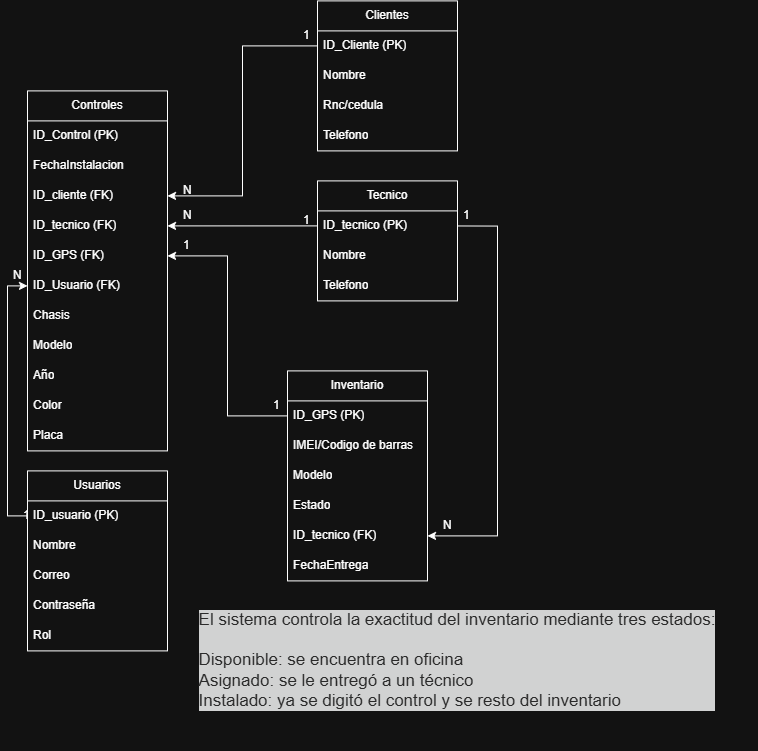

The diagram above was exported from draw.io. Its source (the exported page's mxGraphModel, read from the mxfile embedded in the PNG):
<mxGraphModel dx="1290" dy="1951" grid="1" gridSize="10" guides="1" tooltips="1" connect="1" arrows="1" fold="1" page="1" pageScale="1" pageWidth="827" pageHeight="1169" math="0" shadow="0">
  <root>
    <mxCell id="0" />
    <mxCell id="1" parent="0" />
    <mxCell id="Kl5CrNa_-Qoayxx9v0Ou-1" parent="1" style="swimlane;fontStyle=0;childLayout=stackLayout;horizontal=1;startSize=30;horizontalStack=0;resizeParent=1;resizeParentMax=0;resizeLast=0;collapsible=1;marginBottom=0;whiteSpace=wrap;html=1;" value="Usuarios" vertex="1">
      <mxGeometry height="180" width="140" x="60" y="350" as="geometry" />
    </mxCell>
    <mxCell id="Kl5CrNa_-Qoayxx9v0Ou-2" parent="Kl5CrNa_-Qoayxx9v0Ou-1" style="text;strokeColor=none;fillColor=none;align=left;verticalAlign=middle;spacingLeft=4;spacingRight=4;overflow=hidden;points=[[0,0.5],[1,0.5]];portConstraint=eastwest;rotatable=0;whiteSpace=wrap;html=1;" value="ID_usuario (PK)" vertex="1">
      <mxGeometry height="30" width="140" y="30" as="geometry" />
    </mxCell>
    <mxCell id="Kl5CrNa_-Qoayxx9v0Ou-3" parent="Kl5CrNa_-Qoayxx9v0Ou-1" style="text;strokeColor=none;fillColor=none;align=left;verticalAlign=middle;spacingLeft=4;spacingRight=4;overflow=hidden;points=[[0,0.5],[1,0.5]];portConstraint=eastwest;rotatable=0;whiteSpace=wrap;html=1;" value="Nombre" vertex="1">
      <mxGeometry height="30" width="140" y="60" as="geometry" />
    </mxCell>
    <mxCell id="Kl5CrNa_-Qoayxx9v0Ou-4" parent="Kl5CrNa_-Qoayxx9v0Ou-1" style="text;strokeColor=none;fillColor=none;align=left;verticalAlign=middle;spacingLeft=4;spacingRight=4;overflow=hidden;points=[[0,0.5],[1,0.5]];portConstraint=eastwest;rotatable=0;whiteSpace=wrap;html=1;" value="Correo" vertex="1">
      <mxGeometry height="30" width="140" y="90" as="geometry" />
    </mxCell>
    <mxCell id="Kl5CrNa_-Qoayxx9v0Ou-5" parent="Kl5CrNa_-Qoayxx9v0Ou-1" style="text;strokeColor=none;fillColor=none;align=left;verticalAlign=middle;spacingLeft=4;spacingRight=4;overflow=hidden;points=[[0,0.5],[1,0.5]];portConstraint=eastwest;rotatable=0;whiteSpace=wrap;html=1;" value="Contraseña" vertex="1">
      <mxGeometry height="30" width="140" y="120" as="geometry" />
    </mxCell>
    <mxCell id="Kl5CrNa_-Qoayxx9v0Ou-6" parent="Kl5CrNa_-Qoayxx9v0Ou-1" style="text;strokeColor=none;fillColor=none;align=left;verticalAlign=middle;spacingLeft=4;spacingRight=4;overflow=hidden;points=[[0,0.5],[1,0.5]];portConstraint=eastwest;rotatable=0;whiteSpace=wrap;html=1;" value="Rol" vertex="1">
      <mxGeometry height="30" width="140" y="150" as="geometry" />
    </mxCell>
    <mxCell id="Kl5CrNa_-Qoayxx9v0Ou-7" parent="1" style="swimlane;fontStyle=0;childLayout=stackLayout;horizontal=1;startSize=30;horizontalStack=0;resizeParent=1;resizeParentMax=0;resizeLast=0;collapsible=1;marginBottom=0;whiteSpace=wrap;html=1;" value="Inventario" vertex="1">
      <mxGeometry height="210" width="140" x="320" y="250" as="geometry" />
    </mxCell>
    <mxCell id="Kl5CrNa_-Qoayxx9v0Ou-8" parent="Kl5CrNa_-Qoayxx9v0Ou-7" style="text;strokeColor=none;fillColor=none;align=left;verticalAlign=middle;spacingLeft=4;spacingRight=4;overflow=hidden;points=[[0,0.5],[1,0.5]];portConstraint=eastwest;rotatable=0;whiteSpace=wrap;html=1;" value="ID_GPS (PK)" vertex="1">
      <mxGeometry height="30" width="140" y="30" as="geometry" />
    </mxCell>
    <mxCell id="Kl5CrNa_-Qoayxx9v0Ou-9" parent="Kl5CrNa_-Qoayxx9v0Ou-7" style="text;strokeColor=none;fillColor=none;align=left;verticalAlign=middle;spacingLeft=4;spacingRight=4;overflow=hidden;points=[[0,0.5],[1,0.5]];portConstraint=eastwest;rotatable=0;whiteSpace=wrap;html=1;" value="IMEI/Codigo de barras" vertex="1">
      <mxGeometry height="30" width="140" y="60" as="geometry" />
    </mxCell>
    <mxCell id="Kl5CrNa_-Qoayxx9v0Ou-10" parent="Kl5CrNa_-Qoayxx9v0Ou-7" style="text;strokeColor=none;fillColor=none;align=left;verticalAlign=middle;spacingLeft=4;spacingRight=4;overflow=hidden;points=[[0,0.5],[1,0.5]];portConstraint=eastwest;rotatable=0;whiteSpace=wrap;html=1;" value="Modelo" vertex="1">
      <mxGeometry height="30" width="140" y="90" as="geometry" />
    </mxCell>
    <mxCell id="Kl5CrNa_-Qoayxx9v0Ou-11" parent="Kl5CrNa_-Qoayxx9v0Ou-7" style="text;strokeColor=none;fillColor=none;align=left;verticalAlign=middle;spacingLeft=4;spacingRight=4;overflow=hidden;points=[[0,0.5],[1,0.5]];portConstraint=eastwest;rotatable=0;whiteSpace=wrap;html=1;" value="Estado" vertex="1">
      <mxGeometry height="30" width="140" y="120" as="geometry" />
    </mxCell>
    <mxCell id="Kl5CrNa_-Qoayxx9v0Ou-32" parent="Kl5CrNa_-Qoayxx9v0Ou-7" style="text;strokeColor=none;fillColor=none;align=left;verticalAlign=middle;spacingLeft=4;spacingRight=4;overflow=hidden;points=[[0,0.5],[1,0.5]];portConstraint=eastwest;rotatable=0;whiteSpace=wrap;html=1;" value="ID_tecnico (FK)" vertex="1">
      <mxGeometry height="30" width="140" y="150" as="geometry" />
    </mxCell>
    <mxCell id="2GfaYZpMUy1_xdcI5-XG-8" parent="Kl5CrNa_-Qoayxx9v0Ou-7" style="text;strokeColor=none;fillColor=none;align=left;verticalAlign=middle;spacingLeft=4;spacingRight=4;overflow=hidden;points=[[0,0.5],[1,0.5]];portConstraint=eastwest;rotatable=0;whiteSpace=wrap;html=1;" value="FechaEntrega" vertex="1">
      <mxGeometry height="30" width="140" y="180" as="geometry" />
    </mxCell>
    <mxCell id="Kl5CrNa_-Qoayxx9v0Ou-12" parent="1" style="swimlane;fontStyle=0;childLayout=stackLayout;horizontal=1;startSize=30;horizontalStack=0;resizeParent=1;resizeParentMax=0;resizeLast=0;collapsible=1;marginBottom=0;whiteSpace=wrap;html=1;" value="Tecnico" vertex="1">
      <mxGeometry height="120" width="140" x="350" y="60" as="geometry" />
    </mxCell>
    <mxCell id="Kl5CrNa_-Qoayxx9v0Ou-13" parent="Kl5CrNa_-Qoayxx9v0Ou-12" style="text;strokeColor=none;fillColor=none;align=left;verticalAlign=middle;spacingLeft=4;spacingRight=4;overflow=hidden;points=[[0,0.5],[1,0.5]];portConstraint=eastwest;rotatable=0;whiteSpace=wrap;html=1;" value="ID_tecnico (PK)" vertex="1">
      <mxGeometry height="30" width="140" y="30" as="geometry" />
    </mxCell>
    <mxCell id="2GfaYZpMUy1_xdcI5-XG-5" edge="1" parent="Kl5CrNa_-Qoayxx9v0Ou-12" style="edgeStyle=orthogonalEdgeStyle;rounded=0;orthogonalLoop=1;jettySize=auto;html=1;entryX=1;entryY=0.5;entryDx=0;entryDy=0;" target="Kl5CrNa_-Qoayxx9v0Ou-32">
      <mxGeometry relative="1" as="geometry">
        <Array as="points">
          <mxPoint x="180" y="45" />
          <mxPoint x="180" y="355" />
        </Array>
        <mxPoint x="139.94" y="45.05882352941194" as="sourcePoint" />
        <mxPoint x="250" y="410" as="targetPoint" />
      </mxGeometry>
    </mxCell>
    <mxCell id="Kl5CrNa_-Qoayxx9v0Ou-14" parent="Kl5CrNa_-Qoayxx9v0Ou-12" style="text;strokeColor=none;fillColor=none;align=left;verticalAlign=middle;spacingLeft=4;spacingRight=4;overflow=hidden;points=[[0,0.5],[1,0.5]];portConstraint=eastwest;rotatable=0;whiteSpace=wrap;html=1;" value="Nombre" vertex="1">
      <mxGeometry height="30" width="140" y="60" as="geometry" />
    </mxCell>
    <mxCell id="Kl5CrNa_-Qoayxx9v0Ou-15" parent="Kl5CrNa_-Qoayxx9v0Ou-12" style="text;strokeColor=none;fillColor=none;align=left;verticalAlign=middle;spacingLeft=4;spacingRight=4;overflow=hidden;points=[[0,0.5],[1,0.5]];portConstraint=eastwest;rotatable=0;whiteSpace=wrap;html=1;" value="Telefono" vertex="1">
      <mxGeometry height="30" width="140" y="90" as="geometry" />
    </mxCell>
    <mxCell id="Kl5CrNa_-Qoayxx9v0Ou-16" parent="1" style="swimlane;fontStyle=0;childLayout=stackLayout;horizontal=1;startSize=30;horizontalStack=0;resizeParent=1;resizeParentMax=0;resizeLast=0;collapsible=1;marginBottom=0;whiteSpace=wrap;html=1;" value="Clientes" vertex="1">
      <mxGeometry height="150" width="140" x="350" y="-120" as="geometry" />
    </mxCell>
    <mxCell id="Kl5CrNa_-Qoayxx9v0Ou-17" parent="Kl5CrNa_-Qoayxx9v0Ou-16" style="text;strokeColor=none;fillColor=none;align=left;verticalAlign=middle;spacingLeft=4;spacingRight=4;overflow=hidden;points=[[0,0.5],[1,0.5]];portConstraint=eastwest;rotatable=0;whiteSpace=wrap;html=1;" value="ID_Cliente (PK)" vertex="1">
      <mxGeometry height="30" width="140" y="30" as="geometry" />
    </mxCell>
    <mxCell id="Kl5CrNa_-Qoayxx9v0Ou-18" parent="Kl5CrNa_-Qoayxx9v0Ou-16" style="text;strokeColor=none;fillColor=none;align=left;verticalAlign=middle;spacingLeft=4;spacingRight=4;overflow=hidden;points=[[0,0.5],[1,0.5]];portConstraint=eastwest;rotatable=0;whiteSpace=wrap;html=1;" value="Nombre" vertex="1">
      <mxGeometry height="30" width="140" y="60" as="geometry" />
    </mxCell>
    <mxCell id="Kl5CrNa_-Qoayxx9v0Ou-19" parent="Kl5CrNa_-Qoayxx9v0Ou-16" style="text;strokeColor=none;fillColor=none;align=left;verticalAlign=middle;spacingLeft=4;spacingRight=4;overflow=hidden;points=[[0,0.5],[1,0.5]];portConstraint=eastwest;rotatable=0;whiteSpace=wrap;html=1;" value="Rnc/cedula" vertex="1">
      <mxGeometry height="30" width="140" y="90" as="geometry" />
    </mxCell>
    <mxCell id="Kl5CrNa_-Qoayxx9v0Ou-20" parent="Kl5CrNa_-Qoayxx9v0Ou-16" style="text;strokeColor=none;fillColor=none;align=left;verticalAlign=middle;spacingLeft=4;spacingRight=4;overflow=hidden;points=[[0,0.5],[1,0.5]];portConstraint=eastwest;rotatable=0;whiteSpace=wrap;html=1;" value="Telefono" vertex="1">
      <mxGeometry height="30" width="140" y="120" as="geometry" />
    </mxCell>
    <mxCell id="Kl5CrNa_-Qoayxx9v0Ou-21" parent="1" style="swimlane;fontStyle=0;childLayout=stackLayout;horizontal=1;startSize=30;horizontalStack=0;resizeParent=1;resizeParentMax=0;resizeLast=0;collapsible=1;marginBottom=0;whiteSpace=wrap;html=1;" value="Controles" vertex="1">
      <mxGeometry height="360" width="140" x="60" y="-30" as="geometry" />
    </mxCell>
    <mxCell id="Kl5CrNa_-Qoayxx9v0Ou-22" parent="Kl5CrNa_-Qoayxx9v0Ou-21" style="text;strokeColor=none;fillColor=none;align=left;verticalAlign=middle;spacingLeft=4;spacingRight=4;overflow=hidden;points=[[0,0.5],[1,0.5]];portConstraint=eastwest;rotatable=0;whiteSpace=wrap;html=1;" value="ID_Control (PK)" vertex="1">
      <mxGeometry height="30" width="140" y="30" as="geometry" />
    </mxCell>
    <mxCell id="Kl5CrNa_-Qoayxx9v0Ou-23" parent="Kl5CrNa_-Qoayxx9v0Ou-21" style="text;strokeColor=none;fillColor=none;align=left;verticalAlign=middle;spacingLeft=4;spacingRight=4;overflow=hidden;points=[[0,0.5],[1,0.5]];portConstraint=eastwest;rotatable=0;whiteSpace=wrap;html=1;" value="FechaInstalacion" vertex="1">
      <mxGeometry height="30" width="140" y="60" as="geometry" />
    </mxCell>
    <mxCell id="Kl5CrNa_-Qoayxx9v0Ou-24" parent="Kl5CrNa_-Qoayxx9v0Ou-21" style="text;strokeColor=none;fillColor=none;align=left;verticalAlign=middle;spacingLeft=4;spacingRight=4;overflow=hidden;points=[[0,0.5],[1,0.5]];portConstraint=eastwest;rotatable=0;whiteSpace=wrap;html=1;" value="ID_cliente (FK)" vertex="1">
      <mxGeometry height="30" width="140" y="90" as="geometry" />
    </mxCell>
    <mxCell id="Kl5CrNa_-Qoayxx9v0Ou-25" parent="Kl5CrNa_-Qoayxx9v0Ou-21" style="text;strokeColor=none;fillColor=none;align=left;verticalAlign=middle;spacingLeft=4;spacingRight=4;overflow=hidden;points=[[0,0.5],[1,0.5]];portConstraint=eastwest;rotatable=0;whiteSpace=wrap;html=1;" value="ID_tecnico (FK)" vertex="1">
      <mxGeometry height="30" width="140" y="120" as="geometry" />
    </mxCell>
    <mxCell id="Kl5CrNa_-Qoayxx9v0Ou-26" parent="Kl5CrNa_-Qoayxx9v0Ou-21" style="text;strokeColor=none;fillColor=none;align=left;verticalAlign=middle;spacingLeft=4;spacingRight=4;overflow=hidden;points=[[0,0.5],[1,0.5]];portConstraint=eastwest;rotatable=0;whiteSpace=wrap;html=1;" value="ID_GPS (FK)" vertex="1">
      <mxGeometry height="30" width="140" y="150" as="geometry" />
    </mxCell>
    <mxCell id="xZz80Ja44cjCul44Cdgu-13" parent="Kl5CrNa_-Qoayxx9v0Ou-21" style="text;strokeColor=none;fillColor=none;align=left;verticalAlign=middle;spacingLeft=4;spacingRight=4;overflow=hidden;points=[[0,0.5],[1,0.5]];portConstraint=eastwest;rotatable=0;whiteSpace=wrap;html=1;" value="ID_Usuario (FK)" vertex="1">
      <mxGeometry height="30" width="140" y="180" as="geometry" />
    </mxCell>
    <mxCell id="Kl5CrNa_-Qoayxx9v0Ou-27" parent="Kl5CrNa_-Qoayxx9v0Ou-21" style="text;strokeColor=none;fillColor=none;align=left;verticalAlign=middle;spacingLeft=4;spacingRight=4;overflow=hidden;points=[[0,0.5],[1,0.5]];portConstraint=eastwest;rotatable=0;whiteSpace=wrap;html=1;" value="Chasis" vertex="1">
      <mxGeometry height="30" width="140" y="210" as="geometry" />
    </mxCell>
    <mxCell id="Kl5CrNa_-Qoayxx9v0Ou-28" parent="Kl5CrNa_-Qoayxx9v0Ou-21" style="text;strokeColor=none;fillColor=none;align=left;verticalAlign=middle;spacingLeft=4;spacingRight=4;overflow=hidden;points=[[0,0.5],[1,0.5]];portConstraint=eastwest;rotatable=0;whiteSpace=wrap;html=1;" value="Modelo" vertex="1">
      <mxGeometry height="30" width="140" y="240" as="geometry" />
    </mxCell>
    <mxCell id="Kl5CrNa_-Qoayxx9v0Ou-29" parent="Kl5CrNa_-Qoayxx9v0Ou-21" style="text;strokeColor=none;fillColor=none;align=left;verticalAlign=middle;spacingLeft=4;spacingRight=4;overflow=hidden;points=[[0,0.5],[1,0.5]];portConstraint=eastwest;rotatable=0;whiteSpace=wrap;html=1;" value="Año" vertex="1">
      <mxGeometry height="30" width="140" y="270" as="geometry" />
    </mxCell>
    <mxCell id="Kl5CrNa_-Qoayxx9v0Ou-30" parent="Kl5CrNa_-Qoayxx9v0Ou-21" style="text;strokeColor=none;fillColor=none;align=left;verticalAlign=middle;spacingLeft=4;spacingRight=4;overflow=hidden;points=[[0,0.5],[1,0.5]];portConstraint=eastwest;rotatable=0;whiteSpace=wrap;html=1;" value="Color" vertex="1">
      <mxGeometry height="30" width="140" y="300" as="geometry" />
    </mxCell>
    <mxCell id="Kl5CrNa_-Qoayxx9v0Ou-31" parent="Kl5CrNa_-Qoayxx9v0Ou-21" style="text;strokeColor=none;fillColor=none;align=left;verticalAlign=middle;spacingLeft=4;spacingRight=4;overflow=hidden;points=[[0,0.5],[1,0.5]];portConstraint=eastwest;rotatable=0;whiteSpace=wrap;html=1;" value="Placa" vertex="1">
      <mxGeometry height="30" width="140" y="330" as="geometry" />
    </mxCell>
    <mxCell id="2GfaYZpMUy1_xdcI5-XG-2" edge="1" parent="1" source="Kl5CrNa_-Qoayxx9v0Ou-8" style="edgeStyle=orthogonalEdgeStyle;rounded=0;orthogonalLoop=1;jettySize=auto;html=1;entryX=1;entryY=0.5;entryDx=0;entryDy=0;" target="Kl5CrNa_-Qoayxx9v0Ou-26">
      <mxGeometry relative="1" as="geometry" />
    </mxCell>
    <mxCell id="2GfaYZpMUy1_xdcI5-XG-3" edge="1" parent="1" source="Kl5CrNa_-Qoayxx9v0Ou-17" style="edgeStyle=orthogonalEdgeStyle;rounded=0;orthogonalLoop=1;jettySize=auto;html=1;entryX=1;entryY=0.5;entryDx=0;entryDy=0;" target="Kl5CrNa_-Qoayxx9v0Ou-24">
      <mxGeometry relative="1" as="geometry" />
    </mxCell>
    <mxCell id="2GfaYZpMUy1_xdcI5-XG-4" edge="1" parent="1" source="Kl5CrNa_-Qoayxx9v0Ou-13" style="edgeStyle=orthogonalEdgeStyle;rounded=0;orthogonalLoop=1;jettySize=auto;html=1;entryX=1;entryY=0.5;entryDx=0;entryDy=0;" target="Kl5CrNa_-Qoayxx9v0Ou-25">
      <mxGeometry relative="1" as="geometry" />
    </mxCell>
    <mxCell id="2GfaYZpMUy1_xdcI5-XG-6" parent="1" style="text;html=1;whiteSpace=wrap;strokeColor=none;fillColor=none;align=center;verticalAlign=middle;rounded=0;" value="&lt;p style=&quot;cursor: text; box-sizing: border-box; margin: 0px; padding: 0px; counter-reset: list-1 0 list-2 0 list-3 0 list-4 0 list-5 0 list-6 0 list-7 0 list-8 0 list-9 0; color: rgb(227, 227, 227); font-family: &amp;quot;Google Sans Flex&amp;quot;, &amp;quot;Google Sans&amp;quot;, &amp;quot;Helvetica Neue&amp;quot;, sans-serif; font-size: 17px; font-variant-ligatures: none; text-align: start; white-space-collapse: preserve; background-color: rgb(30, 31, 32);&quot;&gt;El sistema controla la exactitud del inventario mediante tres estados:&lt;/p&gt;&lt;p style=&quot;cursor: text; box-sizing: border-box; margin: 0px; padding: 0px; counter-reset: list-1 0 list-2 0 list-3 0 list-4 0 list-5 0 list-6 0 list-7 0 list-8 0 list-9 0; color: rgb(227, 227, 227); font-family: &amp;quot;Google Sans Flex&amp;quot;, &amp;quot;Google Sans&amp;quot;, &amp;quot;Helvetica Neue&amp;quot;, sans-serif; font-size: 17px; font-variant-ligatures: none; text-align: start; white-space-collapse: preserve; background-color: rgb(30, 31, 32);&quot;&gt;&lt;br style=&quot;box-sizing: border-box;&quot;&gt;&lt;/p&gt;&lt;p style=&quot;cursor: text; box-sizing: border-box; margin: 0px; padding: 0px; counter-reset: list-1 0 list-2 0 list-3 0 list-4 0 list-5 0 list-6 0 list-7 0 list-8 0 list-9 0; color: rgb(227, 227, 227); font-family: &amp;quot;Google Sans Flex&amp;quot;, &amp;quot;Google Sans&amp;quot;, &amp;quot;Helvetica Neue&amp;quot;, sans-serif; font-size: 17px; font-variant-ligatures: none; text-align: start; white-space-collapse: preserve; background-color: rgb(30, 31, 32);&quot;&gt;Disponible: se encuentra en oficina&lt;/p&gt;&lt;p style=&quot;cursor: text; box-sizing: border-box; margin: 0px; padding: 0px; counter-reset: list-1 0 list-2 0 list-3 0 list-4 0 list-5 0 list-6 0 list-7 0 list-8 0 list-9 0; color: rgb(227, 227, 227); font-family: &amp;quot;Google Sans Flex&amp;quot;, &amp;quot;Google Sans&amp;quot;, &amp;quot;Helvetica Neue&amp;quot;, sans-serif; font-size: 17px; font-variant-ligatures: none; text-align: start; white-space-collapse: preserve; background-color: rgb(30, 31, 32);&quot;&gt;Asignado: se le entregó a un técnico&lt;/p&gt;&lt;p style=&quot;cursor: text; box-sizing: border-box; margin: 0px; padding: 0px; counter-reset: list-1 0 list-2 0 list-3 0 list-4 0 list-5 0 list-6 0 list-7 0 list-8 0 list-9 0; color: rgb(227, 227, 227); font-family: &amp;quot;Google Sans Flex&amp;quot;, &amp;quot;Google Sans&amp;quot;, &amp;quot;Helvetica Neue&amp;quot;, sans-serif; font-size: 17px; font-variant-ligatures: none; text-align: start; white-space-collapse: preserve; background-color: rgb(30, 31, 32);&quot;&gt;Instalado: ya se digitó el control y se resto del inventario&lt;/p&gt;" vertex="1">
      <mxGeometry height="180" width="600" x="190" y="450" as="geometry" />
    </mxCell>
    <mxCell id="xZz80Ja44cjCul44Cdgu-1" parent="1" style="text;strokeColor=none;fillColor=none;align=left;verticalAlign=middle;spacingLeft=4;spacingRight=4;overflow=hidden;points=[[0,0.5],[1,0.5]];portConstraint=eastwest;rotatable=0;whiteSpace=wrap;html=1;" value="N" vertex="1">
      <mxGeometry height="30" width="20" x="210" y="55" as="geometry" />
    </mxCell>
    <mxCell id="xZz80Ja44cjCul44Cdgu-2" parent="1" style="text;strokeColor=none;fillColor=none;align=left;verticalAlign=middle;spacingLeft=4;spacingRight=4;overflow=hidden;points=[[0,0.5],[1,0.5]];portConstraint=eastwest;rotatable=0;whiteSpace=wrap;html=1;" value="1" vertex="1">
      <mxGeometry height="30" width="40" x="330" y="-100" as="geometry" />
    </mxCell>
    <mxCell id="xZz80Ja44cjCul44Cdgu-4" parent="1" style="text;strokeColor=none;fillColor=none;align=left;verticalAlign=middle;spacingLeft=4;spacingRight=4;overflow=hidden;points=[[0,0.5],[1,0.5]];portConstraint=eastwest;rotatable=0;whiteSpace=wrap;html=1;" value="1" vertex="1">
      <mxGeometry height="30" width="40" x="330" y="85" as="geometry" />
    </mxCell>
    <mxCell id="xZz80Ja44cjCul44Cdgu-5" parent="1" style="text;strokeColor=none;fillColor=none;align=left;verticalAlign=middle;spacingLeft=4;spacingRight=4;overflow=hidden;points=[[0,0.5],[1,0.5]];portConstraint=eastwest;rotatable=0;whiteSpace=wrap;html=1;" value="N" vertex="1">
      <mxGeometry height="30" width="20" x="210" y="80" as="geometry" />
    </mxCell>
    <mxCell id="xZz80Ja44cjCul44Cdgu-8" edge="1" parent="1" source="xZz80Ja44cjCul44Cdgu-5" style="edgeStyle=orthogonalEdgeStyle;rounded=0;orthogonalLoop=1;jettySize=auto;html=1;innerLoopWaypoints=1;exitX=1;exitY=0.5;exitDx=0;exitDy=0;" target="xZz80Ja44cjCul44Cdgu-5">
      <mxGeometry relative="1" as="geometry" />
    </mxCell>
    <mxCell id="xZz80Ja44cjCul44Cdgu-9" parent="1" style="text;strokeColor=none;fillColor=none;align=left;verticalAlign=middle;spacingLeft=4;spacingRight=4;overflow=hidden;points=[[0,0.5],[1,0.5]];portConstraint=eastwest;rotatable=0;whiteSpace=wrap;html=1;" value="1" vertex="1">
      <mxGeometry height="30" width="40" x="490" y="80" as="geometry" />
    </mxCell>
    <mxCell id="xZz80Ja44cjCul44Cdgu-10" parent="1" style="text;strokeColor=none;fillColor=none;align=left;verticalAlign=middle;spacingLeft=4;spacingRight=4;overflow=hidden;points=[[0,0.5],[1,0.5]];portConstraint=eastwest;rotatable=0;whiteSpace=wrap;html=1;" value="N" vertex="1">
      <mxGeometry height="30" width="20" x="470" y="390" as="geometry" />
    </mxCell>
    <mxCell id="xZz80Ja44cjCul44Cdgu-11" parent="1" style="text;strokeColor=none;fillColor=none;align=left;verticalAlign=middle;spacingLeft=4;spacingRight=4;overflow=hidden;points=[[0,0.5],[1,0.5]];portConstraint=eastwest;rotatable=0;whiteSpace=wrap;html=1;" value="1" vertex="1">
      <mxGeometry height="30" width="40" x="210" y="110" as="geometry" />
    </mxCell>
    <mxCell id="xZz80Ja44cjCul44Cdgu-12" parent="1" style="text;strokeColor=none;fillColor=none;align=left;verticalAlign=middle;spacingLeft=4;spacingRight=4;overflow=hidden;points=[[0,0.5],[1,0.5]];portConstraint=eastwest;rotatable=0;whiteSpace=wrap;html=1;" value="1" vertex="1">
      <mxGeometry height="30" width="40" x="300" y="270" as="geometry" />
    </mxCell>
    <mxCell id="xZz80Ja44cjCul44Cdgu-15" edge="1" parent="1" source="Kl5CrNa_-Qoayxx9v0Ou-2" style="edgeStyle=orthogonalEdgeStyle;rounded=0;orthogonalLoop=1;jettySize=auto;html=1;entryX=0;entryY=0.5;entryDx=0;entryDy=0;" target="xZz80Ja44cjCul44Cdgu-13">
      <mxGeometry relative="1" as="geometry" />
    </mxCell>
    <mxCell id="xZz80Ja44cjCul44Cdgu-16" parent="1" style="text;strokeColor=none;fillColor=none;align=left;verticalAlign=middle;spacingLeft=4;spacingRight=4;overflow=hidden;points=[[0,0.5],[1,0.5]];portConstraint=eastwest;rotatable=0;whiteSpace=wrap;html=1;" value="N" vertex="1">
      <mxGeometry height="30" width="20" x="40" y="140" as="geometry" />
    </mxCell>
    <mxCell id="xZz80Ja44cjCul44Cdgu-17" parent="1" style="text;strokeColor=none;fillColor=none;align=left;verticalAlign=middle;spacingLeft=4;spacingRight=4;overflow=hidden;points=[[0,0.5],[1,0.5]];portConstraint=eastwest;rotatable=0;whiteSpace=wrap;html=1;" value="1" vertex="1">
      <mxGeometry height="30" width="40" x="50" y="380" as="geometry" />
    </mxCell>
  </root>
</mxGraphModel>